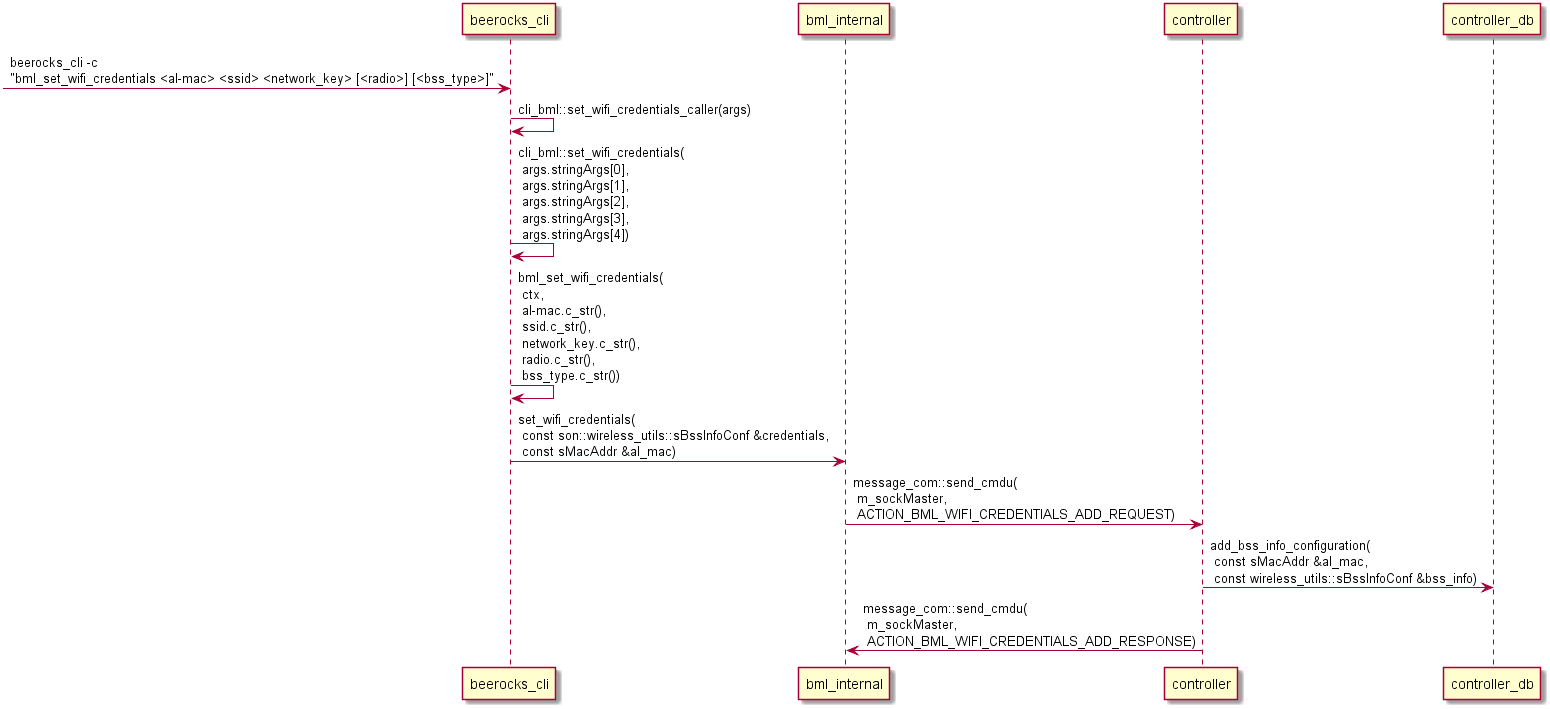

The diagram above was rendered by PlantUML. Its source (embedded in the PNG):
@startuml
 -> beerocks_cli: beerocks_cli -c \n"bml_set_wifi_credentials <al-mac> <ssid> <network_key> [<radio>] [<bss_type>]"
beerocks_cli -> beerocks_cli: cli_bml::set_wifi_credentials_caller(args)
beerocks_cli -> beerocks_cli: cli_bml::set_wifi_credentials(\n args.stringArgs[0],\n args.stringArgs[1],\n args.stringArgs[2],\n args.stringArgs[3],\n args.stringArgs[4])
beerocks_cli -> beerocks_cli: bml_set_wifi_credentials(\n ctx,\n al-mac.c_str(),\n ssid.c_str(),\n network_key.c_str(),\n radio.c_str(),\n bss_type.c_str())
beerocks_cli -> bml_internal: set_wifi_credentials(\n const son::wireless_utils::sBssInfoConf &credentials,\n const sMacAddr &al_mac)
bml_internal -> controller: message_com::send_cmdu(\n m_sockMaster,\n ACTION_BML_WIFI_CREDENTIALS_ADD_REQUEST)
controller -> controller_db: add_bss_info_configuration(\n const sMacAddr &al_mac,\n const wireless_utils::sBssInfoConf &bss_info)
controller -> bml_internal: message_com::send_cmdu(\n m_sockMaster,\n ACTION_BML_WIFI_CREDENTIALS_ADD_RESPONSE)
@enduml